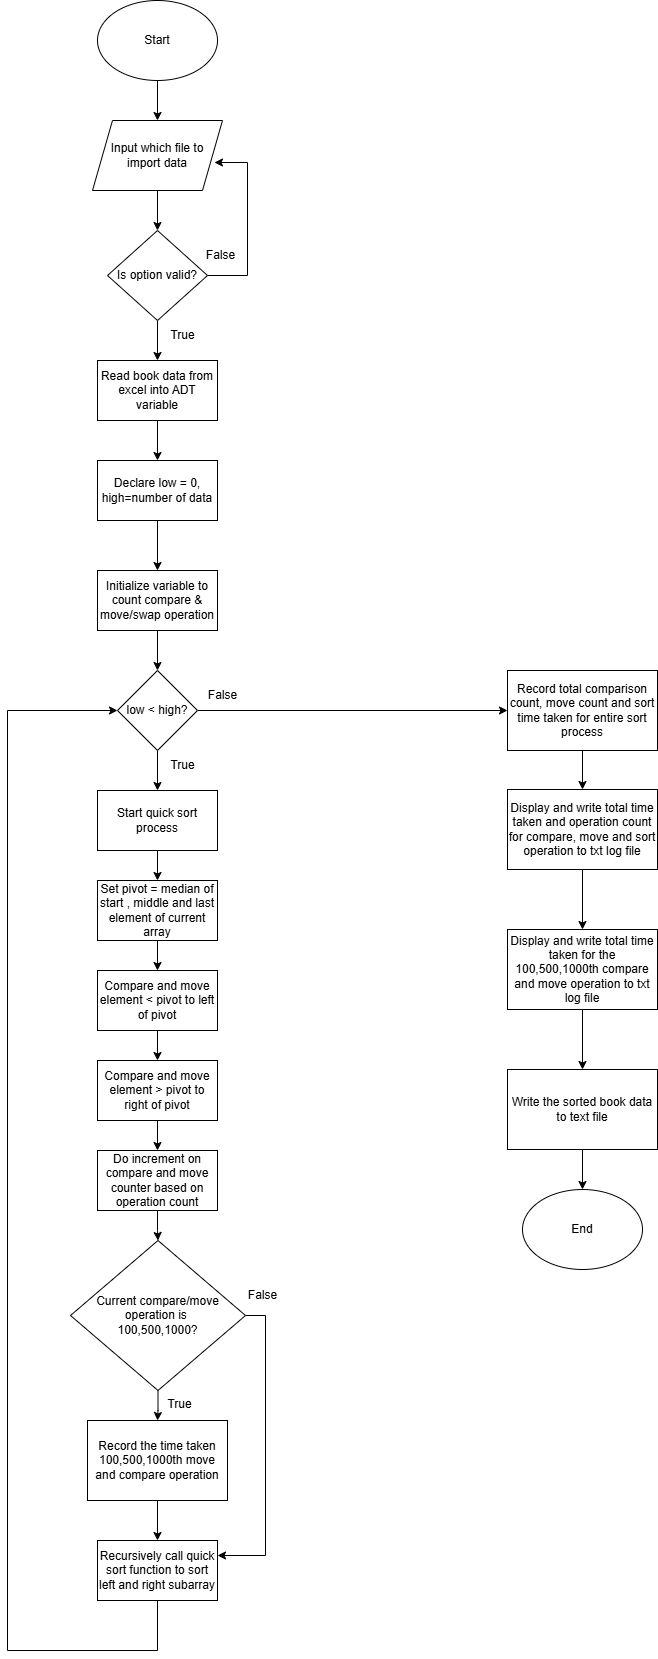

The diagram above was exported from draw.io. Its source (the exported page's mxGraphModel, read from the mxfile embedded in the PNG):
<mxGraphModel dx="2261" dy="772" grid="1" gridSize="10" guides="1" tooltips="1" connect="1" arrows="1" fold="1" page="1" pageScale="1" pageWidth="827" pageHeight="1169" math="0" shadow="0">
  <root>
    <mxCell id="0" />
    <mxCell id="1" parent="0" />
    <mxCell id="-OJPL3VyTxTSW0nCCXy5-4" value="" style="edgeStyle=orthogonalEdgeStyle;rounded=0;orthogonalLoop=1;jettySize=auto;html=1;" edge="1" parent="1" source="-OJPL3VyTxTSW0nCCXy5-1" target="-OJPL3VyTxTSW0nCCXy5-2">
      <mxGeometry relative="1" as="geometry" />
    </mxCell>
    <mxCell id="-OJPL3VyTxTSW0nCCXy5-1" value="Start" style="ellipse;whiteSpace=wrap;html=1;" vertex="1" parent="1">
      <mxGeometry x="60" y="40" width="120" height="80" as="geometry" />
    </mxCell>
    <mxCell id="-OJPL3VyTxTSW0nCCXy5-5" value="" style="edgeStyle=orthogonalEdgeStyle;rounded=0;orthogonalLoop=1;jettySize=auto;html=1;" edge="1" parent="1" source="-OJPL3VyTxTSW0nCCXy5-2" target="-OJPL3VyTxTSW0nCCXy5-3">
      <mxGeometry relative="1" as="geometry" />
    </mxCell>
    <mxCell id="-OJPL3VyTxTSW0nCCXy5-2" value="Input which file to import data" style="shape=parallelogram;perimeter=parallelogramPerimeter;whiteSpace=wrap;html=1;fixedSize=1;" vertex="1" parent="1">
      <mxGeometry x="55" y="160" width="130" height="70" as="geometry" />
    </mxCell>
    <mxCell id="-OJPL3VyTxTSW0nCCXy5-8" value="" style="edgeStyle=orthogonalEdgeStyle;rounded=0;orthogonalLoop=1;jettySize=auto;html=1;" edge="1" parent="1" source="-OJPL3VyTxTSW0nCCXy5-3" target="-OJPL3VyTxTSW0nCCXy5-7">
      <mxGeometry relative="1" as="geometry" />
    </mxCell>
    <mxCell id="-OJPL3VyTxTSW0nCCXy5-3" value="Is option valid?" style="rhombus;whiteSpace=wrap;html=1;" vertex="1" parent="1">
      <mxGeometry x="70" y="270" width="100" height="90" as="geometry" />
    </mxCell>
    <mxCell id="-OJPL3VyTxTSW0nCCXy5-6" value="" style="endArrow=classic;html=1;rounded=0;exitX=1;exitY=0.5;exitDx=0;exitDy=0;entryX=0.938;entryY=0.6;entryDx=0;entryDy=0;entryPerimeter=0;edgeStyle=orthogonalEdgeStyle;" edge="1" parent="1" source="-OJPL3VyTxTSW0nCCXy5-3" target="-OJPL3VyTxTSW0nCCXy5-2">
      <mxGeometry width="50" height="50" relative="1" as="geometry">
        <mxPoint x="390" y="420" as="sourcePoint" />
        <mxPoint x="440" y="370" as="targetPoint" />
        <Array as="points">
          <mxPoint x="210" y="315" />
          <mxPoint x="210" y="202" />
        </Array>
      </mxGeometry>
    </mxCell>
    <mxCell id="-OJPL3VyTxTSW0nCCXy5-10" value="" style="edgeStyle=orthogonalEdgeStyle;rounded=0;orthogonalLoop=1;jettySize=auto;html=1;" edge="1" parent="1" source="-OJPL3VyTxTSW0nCCXy5-7" target="-OJPL3VyTxTSW0nCCXy5-9">
      <mxGeometry relative="1" as="geometry" />
    </mxCell>
    <mxCell id="-OJPL3VyTxTSW0nCCXy5-7" value="Read book data from excel into ADT variable" style="rounded=0;whiteSpace=wrap;html=1;" vertex="1" parent="1">
      <mxGeometry x="60" y="400" width="120" height="60" as="geometry" />
    </mxCell>
    <mxCell id="-OJPL3VyTxTSW0nCCXy5-12" value="" style="edgeStyle=orthogonalEdgeStyle;rounded=0;orthogonalLoop=1;jettySize=auto;html=1;" edge="1" parent="1" source="-OJPL3VyTxTSW0nCCXy5-9" target="-OJPL3VyTxTSW0nCCXy5-11">
      <mxGeometry relative="1" as="geometry" />
    </mxCell>
    <mxCell id="-OJPL3VyTxTSW0nCCXy5-9" value="Declare low = 0,&lt;div&gt;high=number of data&lt;/div&gt;" style="rounded=0;whiteSpace=wrap;html=1;" vertex="1" parent="1">
      <mxGeometry x="60" y="500" width="120" height="60" as="geometry" />
    </mxCell>
    <mxCell id="-OJPL3VyTxTSW0nCCXy5-21" value="" style="edgeStyle=orthogonalEdgeStyle;rounded=0;orthogonalLoop=1;jettySize=auto;html=1;" edge="1" parent="1" source="-OJPL3VyTxTSW0nCCXy5-11" target="-OJPL3VyTxTSW0nCCXy5-13">
      <mxGeometry relative="1" as="geometry" />
    </mxCell>
    <mxCell id="-OJPL3VyTxTSW0nCCXy5-11" value="Initialize variable to count compare &amp;amp; move/swap operation" style="rounded=0;whiteSpace=wrap;html=1;" vertex="1" parent="1">
      <mxGeometry x="60" y="610" width="120" height="60" as="geometry" />
    </mxCell>
    <mxCell id="-OJPL3VyTxTSW0nCCXy5-22" value="" style="edgeStyle=orthogonalEdgeStyle;rounded=0;orthogonalLoop=1;jettySize=auto;html=1;" edge="1" parent="1" source="-OJPL3VyTxTSW0nCCXy5-13" target="-OJPL3VyTxTSW0nCCXy5-14">
      <mxGeometry relative="1" as="geometry" />
    </mxCell>
    <mxCell id="-OJPL3VyTxTSW0nCCXy5-37" value="" style="edgeStyle=orthogonalEdgeStyle;rounded=0;orthogonalLoop=1;jettySize=auto;html=1;" edge="1" parent="1" source="-OJPL3VyTxTSW0nCCXy5-13" target="-OJPL3VyTxTSW0nCCXy5-36">
      <mxGeometry relative="1" as="geometry" />
    </mxCell>
    <mxCell id="-OJPL3VyTxTSW0nCCXy5-13" value="low &amp;lt; high?" style="rhombus;whiteSpace=wrap;html=1;" vertex="1" parent="1">
      <mxGeometry x="80" y="710" width="80" height="80" as="geometry" />
    </mxCell>
    <mxCell id="-OJPL3VyTxTSW0nCCXy5-23" value="" style="edgeStyle=orthogonalEdgeStyle;rounded=0;orthogonalLoop=1;jettySize=auto;html=1;" edge="1" parent="1" source="-OJPL3VyTxTSW0nCCXy5-14" target="-OJPL3VyTxTSW0nCCXy5-15">
      <mxGeometry relative="1" as="geometry" />
    </mxCell>
    <mxCell id="-OJPL3VyTxTSW0nCCXy5-14" value="Start quick sort process" style="rounded=0;whiteSpace=wrap;html=1;" vertex="1" parent="1">
      <mxGeometry x="60" y="830" width="120" height="60" as="geometry" />
    </mxCell>
    <mxCell id="-OJPL3VyTxTSW0nCCXy5-24" value="" style="edgeStyle=orthogonalEdgeStyle;rounded=0;orthogonalLoop=1;jettySize=auto;html=1;" edge="1" parent="1" source="-OJPL3VyTxTSW0nCCXy5-15" target="-OJPL3VyTxTSW0nCCXy5-16">
      <mxGeometry relative="1" as="geometry" />
    </mxCell>
    <mxCell id="-OJPL3VyTxTSW0nCCXy5-15" value="Set pivot = median of start , middle and last element of current array" style="rounded=0;whiteSpace=wrap;html=1;" vertex="1" parent="1">
      <mxGeometry x="60" y="920" width="120" height="60" as="geometry" />
    </mxCell>
    <mxCell id="-OJPL3VyTxTSW0nCCXy5-26" value="" style="edgeStyle=orthogonalEdgeStyle;rounded=0;orthogonalLoop=1;jettySize=auto;html=1;" edge="1" parent="1" source="-OJPL3VyTxTSW0nCCXy5-16" target="-OJPL3VyTxTSW0nCCXy5-17">
      <mxGeometry relative="1" as="geometry" />
    </mxCell>
    <mxCell id="-OJPL3VyTxTSW0nCCXy5-16" value="Compare and move element &amp;lt; pivot to left of pivot" style="rounded=0;whiteSpace=wrap;html=1;" vertex="1" parent="1">
      <mxGeometry x="60" y="1010" width="120" height="60" as="geometry" />
    </mxCell>
    <mxCell id="-OJPL3VyTxTSW0nCCXy5-28" value="" style="edgeStyle=orthogonalEdgeStyle;rounded=0;orthogonalLoop=1;jettySize=auto;html=1;" edge="1" parent="1" source="-OJPL3VyTxTSW0nCCXy5-17" target="-OJPL3VyTxTSW0nCCXy5-18">
      <mxGeometry relative="1" as="geometry" />
    </mxCell>
    <mxCell id="-OJPL3VyTxTSW0nCCXy5-17" value="Compare and move element &amp;gt; pivot to right of pivot" style="rounded=0;whiteSpace=wrap;html=1;" vertex="1" parent="1">
      <mxGeometry x="60" y="1100" width="120" height="60" as="geometry" />
    </mxCell>
    <mxCell id="-OJPL3VyTxTSW0nCCXy5-29" value="" style="edgeStyle=orthogonalEdgeStyle;rounded=0;orthogonalLoop=1;jettySize=auto;html=1;" edge="1" parent="1" source="-OJPL3VyTxTSW0nCCXy5-18" target="-OJPL3VyTxTSW0nCCXy5-19">
      <mxGeometry relative="1" as="geometry" />
    </mxCell>
    <mxCell id="-OJPL3VyTxTSW0nCCXy5-18" value="Do increment on compare and move counter based on operation count" style="rounded=0;whiteSpace=wrap;html=1;" vertex="1" parent="1">
      <mxGeometry x="60" y="1190" width="120" height="60" as="geometry" />
    </mxCell>
    <mxCell id="-OJPL3VyTxTSW0nCCXy5-30" value="" style="edgeStyle=orthogonalEdgeStyle;rounded=0;orthogonalLoop=1;jettySize=auto;html=1;" edge="1" parent="1" source="-OJPL3VyTxTSW0nCCXy5-19" target="-OJPL3VyTxTSW0nCCXy5-20">
      <mxGeometry relative="1" as="geometry" />
    </mxCell>
    <mxCell id="-OJPL3VyTxTSW0nCCXy5-39" style="edgeStyle=orthogonalEdgeStyle;rounded=0;orthogonalLoop=1;jettySize=auto;html=1;entryX=1;entryY=0.25;entryDx=0;entryDy=0;exitX=1;exitY=0.5;exitDx=0;exitDy=0;" edge="1" parent="1" source="-OJPL3VyTxTSW0nCCXy5-19" target="-OJPL3VyTxTSW0nCCXy5-32">
      <mxGeometry relative="1" as="geometry" />
    </mxCell>
    <mxCell id="-OJPL3VyTxTSW0nCCXy5-19" value="Current compare/move operation is&amp;nbsp;&lt;div&gt;100,500,1000?&lt;/div&gt;" style="rhombus;whiteSpace=wrap;html=1;" vertex="1" parent="1">
      <mxGeometry x="33" y="1280" width="175" height="150" as="geometry" />
    </mxCell>
    <mxCell id="-OJPL3VyTxTSW0nCCXy5-33" value="" style="edgeStyle=orthogonalEdgeStyle;rounded=0;orthogonalLoop=1;jettySize=auto;html=1;" edge="1" parent="1" source="-OJPL3VyTxTSW0nCCXy5-20" target="-OJPL3VyTxTSW0nCCXy5-32">
      <mxGeometry relative="1" as="geometry" />
    </mxCell>
    <mxCell id="-OJPL3VyTxTSW0nCCXy5-35" style="edgeStyle=orthogonalEdgeStyle;rounded=0;orthogonalLoop=1;jettySize=auto;html=1;entryX=0;entryY=0.5;entryDx=0;entryDy=0;exitX=0.5;exitY=1;exitDx=0;exitDy=0;" edge="1" parent="1" source="-OJPL3VyTxTSW0nCCXy5-32" target="-OJPL3VyTxTSW0nCCXy5-13">
      <mxGeometry relative="1" as="geometry">
        <Array as="points">
          <mxPoint x="120" y="1690" />
          <mxPoint x="-30" y="1690" />
          <mxPoint x="-30" y="750" />
        </Array>
      </mxGeometry>
    </mxCell>
    <mxCell id="-OJPL3VyTxTSW0nCCXy5-20" value="Record the time taken 100,500,1000th move and compare operation" style="rounded=0;whiteSpace=wrap;html=1;" vertex="1" parent="1">
      <mxGeometry x="50" y="1460" width="140" height="80" as="geometry" />
    </mxCell>
    <mxCell id="-OJPL3VyTxTSW0nCCXy5-32" value="Recursively call quick sort function to sort left and right subarray" style="rounded=0;whiteSpace=wrap;html=1;" vertex="1" parent="1">
      <mxGeometry x="60" y="1580" width="120" height="60" as="geometry" />
    </mxCell>
    <mxCell id="-OJPL3VyTxTSW0nCCXy5-44" value="" style="edgeStyle=orthogonalEdgeStyle;rounded=0;orthogonalLoop=1;jettySize=auto;html=1;" edge="1" parent="1" source="-OJPL3VyTxTSW0nCCXy5-36" target="-OJPL3VyTxTSW0nCCXy5-38">
      <mxGeometry relative="1" as="geometry" />
    </mxCell>
    <mxCell id="-OJPL3VyTxTSW0nCCXy5-36" value="Record total comparison count, move count and sort time taken for entire sort process" style="rounded=0;whiteSpace=wrap;html=1;" vertex="1" parent="1">
      <mxGeometry x="470" y="710" width="150" height="80" as="geometry" />
    </mxCell>
    <mxCell id="-OJPL3VyTxTSW0nCCXy5-45" value="" style="edgeStyle=orthogonalEdgeStyle;rounded=0;orthogonalLoop=1;jettySize=auto;html=1;" edge="1" parent="1" source="-OJPL3VyTxTSW0nCCXy5-38" target="-OJPL3VyTxTSW0nCCXy5-40">
      <mxGeometry relative="1" as="geometry" />
    </mxCell>
    <mxCell id="-OJPL3VyTxTSW0nCCXy5-38" value="Display and write total time taken and operation count for compare, move and sort operation to txt log file" style="rounded=0;whiteSpace=wrap;html=1;" vertex="1" parent="1">
      <mxGeometry x="470" y="829" width="150" height="80" as="geometry" />
    </mxCell>
    <mxCell id="-OJPL3VyTxTSW0nCCXy5-46" value="" style="edgeStyle=orthogonalEdgeStyle;rounded=0;orthogonalLoop=1;jettySize=auto;html=1;" edge="1" parent="1" source="-OJPL3VyTxTSW0nCCXy5-40" target="-OJPL3VyTxTSW0nCCXy5-41">
      <mxGeometry relative="1" as="geometry" />
    </mxCell>
    <mxCell id="-OJPL3VyTxTSW0nCCXy5-40" value="Display and write total time taken for the 100,500,1000th compare and move operation to txt log file" style="rounded=0;whiteSpace=wrap;html=1;" vertex="1" parent="1">
      <mxGeometry x="470" y="969" width="150" height="80" as="geometry" />
    </mxCell>
    <mxCell id="-OJPL3VyTxTSW0nCCXy5-47" value="" style="edgeStyle=orthogonalEdgeStyle;rounded=0;orthogonalLoop=1;jettySize=auto;html=1;" edge="1" parent="1" source="-OJPL3VyTxTSW0nCCXy5-41" target="-OJPL3VyTxTSW0nCCXy5-43">
      <mxGeometry relative="1" as="geometry" />
    </mxCell>
    <mxCell id="-OJPL3VyTxTSW0nCCXy5-41" value="Write the sorted book data to text file" style="rounded=0;whiteSpace=wrap;html=1;" vertex="1" parent="1">
      <mxGeometry x="470" y="1109" width="150" height="80" as="geometry" />
    </mxCell>
    <mxCell id="-OJPL3VyTxTSW0nCCXy5-43" value="End" style="ellipse;whiteSpace=wrap;html=1;" vertex="1" parent="1">
      <mxGeometry x="485" y="1229" width="120" height="80" as="geometry" />
    </mxCell>
    <mxCell id="-OJPL3VyTxTSW0nCCXy5-48" value="False" style="text;html=1;align=center;verticalAlign=middle;resizable=0;points=[];autosize=1;strokeColor=none;fillColor=none;" vertex="1" parent="1">
      <mxGeometry x="160" y="720" width="50" height="30" as="geometry" />
    </mxCell>
    <mxCell id="-OJPL3VyTxTSW0nCCXy5-49" value="True" style="text;html=1;align=center;verticalAlign=middle;resizable=0;points=[];autosize=1;strokeColor=none;fillColor=none;" vertex="1" parent="1">
      <mxGeometry x="120" y="790" width="50" height="30" as="geometry" />
    </mxCell>
    <mxCell id="-OJPL3VyTxTSW0nCCXy5-50" value="True" style="text;html=1;align=center;verticalAlign=middle;resizable=0;points=[];autosize=1;strokeColor=none;fillColor=none;" vertex="1" parent="1">
      <mxGeometry x="117" y="1429" width="50" height="30" as="geometry" />
    </mxCell>
    <mxCell id="-OJPL3VyTxTSW0nCCXy5-51" value="False" style="text;html=1;align=center;verticalAlign=middle;resizable=0;points=[];autosize=1;strokeColor=none;fillColor=none;" vertex="1" parent="1">
      <mxGeometry x="200" y="1320" width="50" height="30" as="geometry" />
    </mxCell>
    <mxCell id="-OJPL3VyTxTSW0nCCXy5-52" value="False" style="text;html=1;align=center;verticalAlign=middle;resizable=0;points=[];autosize=1;strokeColor=none;fillColor=none;" vertex="1" parent="1">
      <mxGeometry x="158" y="280" width="50" height="30" as="geometry" />
    </mxCell>
    <mxCell id="-OJPL3VyTxTSW0nCCXy5-53" value="True" style="text;html=1;align=center;verticalAlign=middle;resizable=0;points=[];autosize=1;strokeColor=none;fillColor=none;" vertex="1" parent="1">
      <mxGeometry x="120" y="360" width="50" height="30" as="geometry" />
    </mxCell>
  </root>
</mxGraphModel>